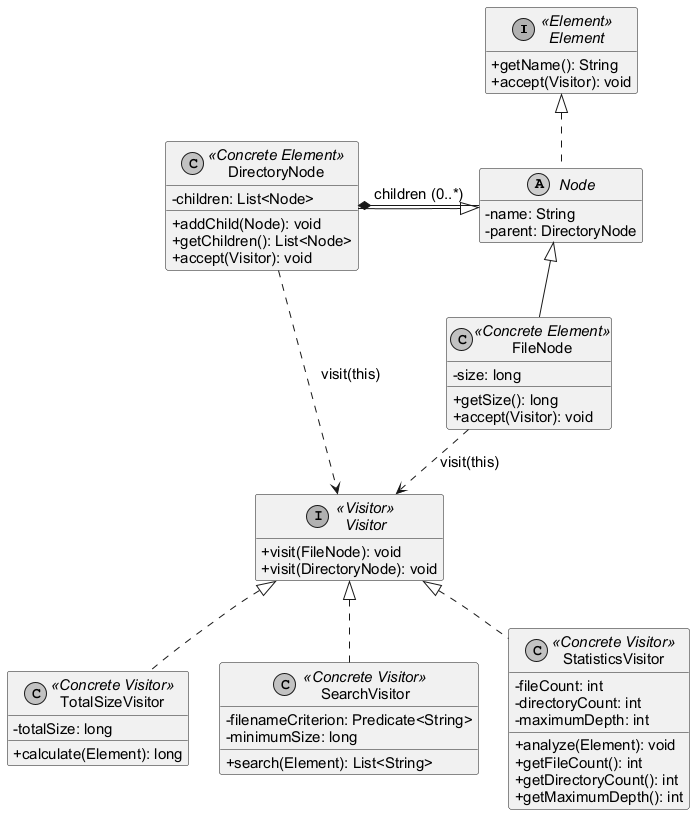

The diagram above was rendered by PlantUML. Its source (embedded in the PNG):
@startuml
skinparam monochrome true
skinparam shadowing false
skinparam classAttributeIconSize 0
skinparam defaultFontName Arial
skinparam defaultFontSize 15
skinparam nodesep 30
skinparam ranksep 45
hide empty members
top to bottom direction

interface Element <<Element>> {
  +getName(): String
  +accept(Visitor): void
}

abstract class Node {
  -name: String
  -parent: DirectoryNode
}

class FileNode <<Concrete Element>> {
  -size: long
  +getSize(): long
  +accept(Visitor): void
}

class DirectoryNode <<Concrete Element>> {
  -children: List<Node>
  +addChild(Node): void
  +getChildren(): List<Node>
  +accept(Visitor): void
}

interface Visitor <<Visitor>> {
  +visit(FileNode): void
  +visit(DirectoryNode): void
}

class TotalSizeVisitor <<Concrete Visitor>> {
  -totalSize: long
  +calculate(Element): long
}

class SearchVisitor <<Concrete Visitor>> {
  -filenameCriterion: Predicate<String>
  -minimumSize: long
  +search(Element): List<String>
}

class StatisticsVisitor <<Concrete Visitor>> {
  -fileCount: int
  -directoryCount: int
  -maximumDepth: int
  +analyze(Element): void
  +getFileCount(): int
  +getDirectoryCount(): int
  +getMaximumDepth(): int
}

Element <|.. Node
Node <|-- FileNode
Node <|-- DirectoryNode
DirectoryNode *-right- Node : children (0..*)
Visitor <|.. TotalSizeVisitor
Visitor <|.. SearchVisitor
Visitor <|.. StatisticsVisitor
FileNode ..> Visitor : visit(this)
DirectoryNode ..> Visitor : visit(this)
@enduml